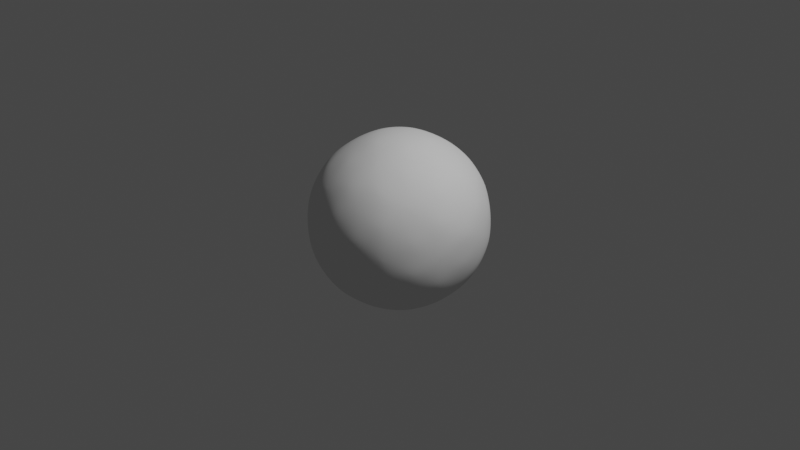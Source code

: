 # Source: icsphere2.blend  (saved by Blender 3.4.6; exported with 4.5.12 LTS)
import bpy
from mathutils import Matrix  # noqa: F401  (used for matrix-valued properties, if any)

bpy.ops.wm.read_factory_settings(use_empty=True)
scene = bpy.context.scene
scene.name = 'Scene'

# ---- collections
col_collection = bpy.data.collections.new('Collection'); scene.collection.children.link(col_collection)

# ---- world
world_world = bpy.data.worlds.new('World'); scene.world = world_world
world_world.use_nodes = True; world_world.node_tree.nodes.clear()
_N = world_world.node_tree.nodes; _L = world_world.node_tree.links
n0 = _N.new('ShaderNodeOutputWorld'); n0.name = 'World Output'; n0.location = (300, 300)
n1 = _N.new('ShaderNodeBackground'); n1.name = 'Background'; n1.location = (10, 300)
n1.inputs[0].default_value = (0.05088, 0.05088, 0.05088, 1.0)
_L.new(n1.outputs[0], n0.inputs[0])
n0.is_active_output = True
world_world.color = (0.05088, 0.05088, 0.05088)
world_world.use_sun_shadow = False
world_world.sun_shadow_jitter_overblur = 0.0

# ---- cameras
cam_camera = bpy.data.cameras.new('Camera')
cam_camera.clip_end = 100.0
cam_camera.ortho_scale = 7.314

# ---- lights
light_light = bpy.data.lights.new('Light', 'POINT')
light_light.transmission_factor = 0.0
light_light.energy = 1000.0
light_light.shadow_soft_size = 0.1
light_light.shadow_maximum_resolution = 0.006
light_light.use_absolute_resolution = True

# ---- meshes
me_icosphere = bpy.data.meshes.new('Icosphere')
me_icosphere.from_pydata([(0.0, 0.0, -1.0), (0.7236, -0.5257, -0.4472), (-0.2764, -0.8506, -0.4472), (-0.8944, 0.0, -0.4472), (-0.2764, 0.8506, -0.4472), (0.7236, 0.5257, -0.4472), (0.2764, -0.8506, 0.4472), (-0.7236, -0.5257, 0.4472), (-0.7236, 0.5257, 0.4472), (0.2764, 0.8506, 0.4472), (0.8944, 0.0, 0.4472), (0.0, 0.0, 1.0), (-0.1625, -0.5, -0.8507), (0.4253, -0.309, -0.8507), (0.2629, -0.809, -0.5257), (0.8506, 0.0, -0.5257), (0.4253, 0.309, -0.8507), (-0.5257, 0.0, -0.8507), (-0.6882, -0.5, -0.5257), (-0.1625, 0.5, -0.8507), (-0.6882, 0.5, -0.5257), (0.2629, 0.809, -0.5257), (0.9511, -0.309, 0.0), (0.9511, 0.309, 0.0), (0.0, -1.0, 0.0), (0.5878, -0.809, 0.0), (-0.9511, -0.309, 0.0), (-0.5878, -0.809, 0.0), (-0.5878, 0.809, 0.0), (-0.9511, 0.309, 0.0), (0.5878, 0.809, 0.0), (0.0, 1.0, 0.0), (0.6882, -0.5, 0.5257), (-0.2629, -0.809, 0.5257), (-0.8506, 0.0, 0.5257), (-0.2629, 0.809, 0.5257), (0.6882, 0.5, 0.5257), (0.1625, -0.5, 0.8507), (0.5257, 0.0, 0.8507), (-0.4253, -0.309, 0.8507), (-0.4253, 0.309, 0.8507), (0.1625, 0.5, 0.8507)], [], [(0, 13, 12), (1, 13, 15), (0, 12, 17), (0, 17, 19), (0, 19, 16), (1, 15, 22), (2, 14, 24), (3, 18, 26), (4, 20, 28), (5, 21, 30), (1, 22, 25), (2, 24, 27), (3, 26, 29), (4, 28, 31), (5, 30, 23), (6, 32, 37), (7, 33, 39), (8, 34, 40), (9, 35, 41), (10, 36, 38), (38, 41, 11), (38, 36, 41), (36, 9, 41), (41, 40, 11), (41, 35, 40), (35, 8, 40), (40, 39, 11), (40, 34, 39), (34, 7, 39), (39, 37, 11), (39, 33, 37), (33, 6, 37), (37, 38, 11), (37, 32, 38), (32, 10, 38), (23, 36, 10), (23, 30, 36), (30, 9, 36), (31, 35, 9), (31, 28, 35), (28, 8, 35), (29, 34, 8), (29, 26, 34), (26, 7, 34), (27, 33, 7), (27, 24, 33), (24, 6, 33), (25, 32, 6), (25, 22, 32), (22, 10, 32), (30, 31, 9), (30, 21, 31), (21, 4, 31), (28, 29, 8), (28, 20, 29), (20, 3, 29), (26, 27, 7), (26, 18, 27), (18, 2, 27), (24, 25, 6), (24, 14, 25), (14, 1, 25), (22, 23, 10), (22, 15, 23), (15, 5, 23), (16, 21, 5), (16, 19, 21), (19, 4, 21), (19, 20, 4), (19, 17, 20), (17, 3, 20), (17, 18, 3), (17, 12, 18), (12, 2, 18), (15, 16, 5), (15, 13, 16), (13, 0, 16), (12, 14, 2), (12, 13, 14), (13, 1, 14)])
_uv = me_icosphere.uv_layers.new(name='UVMap')
_uv.uv.foreach_set('vector', [0.1818, 0.0, 0.2273, 0.07873, 0.1364, 0.07873, 0.2727, 0.1575, 0.3182, 0.07873, 0.3636, 0.1575, 0.9091, 0.0, 0.9545, 0.07873, 0.8636, 0.07873, 0.7273, 0.0, 0.7727, 0.07873, 0.6818, 0.07873, 0.5455, 0.0, 0.5909, 0.07873, 0.5, 0.07873, 0.2727, 0.1575, 0.3636, 0.1575, 0.3182, 0.2362, 0.09091, 0.1575, 0.1818, 0.1575, 0.1364, 0.2362, 0.8182, 0.1575, 0.9091, 0.1575, 0.8636, 0.2362, 0.6364, 0.1575, 0.7273, 0.1575, 0.6818, 0.2362, 0.4545, 0.1575, 0.5455, 0.1575, 0.5, 0.2362, 0.2727, 0.1575, 0.3182, 0.2362, 0.2273, 0.2362, 0.09091, 0.1575, 0.1364, 0.2362, 0.04546, 0.2362, 0.8182, 0.1575, 0.8636, 0.2362, 0.7727, 0.2362, 0.6364, 0.1575, 0.6818, 0.2362, 0.5909, 0.2362, 0.4545, 0.1575, 0.5, 0.2362, 0.4091, 0.2362, 0.1818, 0.3149, 0.2727, 0.3149, 0.2273, 0.3937, 0.0, 0.3149, 0.09091, 0.3149, 0.04546, 0.3937, 0.7273, 0.3149, 0.8182, 0.3149, 0.7727, 0.3937, 0.5455, 0.3149, 0.6364, 0.3149, 0.5909, 0.3937, 0.3636, 0.3149, 0.4545, 0.3149, 0.4091, 0.3937, 0.4091, 0.3937, 0.5, 0.3937, 0.4545, 0.4724, 0.4091, 0.3937, 0.4545, 0.3149, 0.5, 0.3937, 0.4545, 0.3149, 0.5455, 0.3149, 0.5, 0.3937, 0.5909, 0.3937, 0.6818, 0.3937, 0.6364, 0.4724, 0.5909, 0.3937, 0.6364, 0.3149, 0.6818, 0.3937, 0.6364, 0.3149, 0.7273, 0.3149, 0.6818, 0.3937, 0.7727, 0.3937, 0.8636, 0.3937, 0.8182, 0.4724, 0.7727, 0.3937, 0.8182, 0.3149, 0.8636, 0.3937, 0.8182, 0.3149, 0.9091, 0.3149, 0.8636, 0.3937, 0.04546, 0.3937, 0.1364, 0.3937, 0.09091, 0.4724, 0.04546, 0.3937, 0.09091, 0.3149, 0.1364, 0.3937, 0.09091, 0.3149, 0.1818, 0.3149, 0.1364, 0.3937, 0.2273, 0.3937, 0.3182, 0.3937, 0.2727, 0.4724, 0.2273, 0.3937, 0.2727, 0.3149, 0.3182, 0.3937, 0.2727, 0.3149, 0.3636, 0.3149, 0.3182, 0.3937, 0.4091, 0.2362, 0.4545, 0.3149, 0.3636, 0.3149, 0.4091, 0.2362, 0.5, 0.2362, 0.4545, 0.3149, 0.5, 0.2362, 0.5455, 0.3149, 0.4545, 0.3149, 0.5909, 0.2362, 0.6364, 0.3149, 0.5455, 0.3149, 0.5909, 0.2362, 0.6818, 0.2362, 0.6364, 0.3149, 0.6818, 0.2362, 0.7273, 0.3149, 0.6364, 0.3149, 0.7727, 0.2362, 0.8182, 0.3149, 0.7273, 0.3149, 0.7727, 0.2362, 0.8636, 0.2362, 0.8182, 0.3149, 0.8636, 0.2362, 0.9091, 0.3149, 0.8182, 0.3149, 0.04546, 0.2362, 0.09091, 0.3149, 0.0, 0.3149, 0.04546, 0.2362, 0.1364, 0.2362, 0.09091, 0.3149, 0.1364, 0.2362, 0.1818, 0.3149, 0.09091, 0.3149, 0.2273, 0.2362, 0.2727, 0.3149, 0.1818, 0.3149, 0.2273, 0.2362, 0.3182, 0.2362, 0.2727, 0.3149, 0.3182, 0.2362, 0.3636, 0.3149, 0.2727, 0.3149, 0.5, 0.2362, 0.5909, 0.2362, 0.5455, 0.3149, 0.5, 0.2362, 0.5455, 0.1575, 0.5909, 0.2362, 0.5455, 0.1575, 0.6364, 0.1575, 0.5909, 0.2362, 0.6818, 0.2362, 0.7727, 0.2362, 0.7273, 0.3149, 0.6818, 0.2362, 0.7273, 0.1575, 0.7727, 0.2362, 0.7273, 0.1575, 0.8182, 0.1575, 0.7727, 0.2362, 0.8636, 0.2362, 0.9545, 0.2362, 0.9091, 0.3149, 0.8636, 0.2362, 0.9091, 0.1575, 0.9545, 0.2362, 0.9091, 0.1575, 1.0, 0.1575, 0.9545, 0.2362, 0.1364, 0.2362, 0.2273, 0.2362, 0.1818, 0.3149, 0.1364, 0.2362, 0.1818, 0.1575, 0.2273, 0.2362, 0.1818, 0.1575, 0.2727, 0.1575, 0.2273, 0.2362, 0.3182, 0.2362, 0.4091, 0.2362, 0.3636, 0.3149, 0.3182, 0.2362, 0.3636, 0.1575, 0.4091, 0.2362, 0.3636, 0.1575, 0.4545, 0.1575, 0.4091, 0.2362, 0.5, 0.07873, 0.5455, 0.1575, 0.4545, 0.1575, 0.5, 0.07873, 0.5909, 0.07873, 0.5455, 0.1575, 0.5909, 0.07873, 0.6364, 0.1575, 0.5455, 0.1575, 0.6818, 0.07873, 0.7273, 0.1575, 0.6364, 0.1575, 0.6818, 0.07873, 0.7727, 0.07873, 0.7273, 0.1575, 0.7727, 0.07873, 0.8182, 0.1575, 0.7273, 0.1575, 0.8636, 0.07873, 0.9091, 0.1575, 0.8182, 0.1575, 0.8636, 0.07873, 0.9545, 0.07873, 0.9091, 0.1575, 0.9545, 0.07873, 1.0, 0.1575, 0.9091, 0.1575, 0.3636, 0.1575, 0.4091, 0.07873, 0.4545, 0.1575, 0.3636, 0.1575, 0.3182, 0.07873, 0.4091, 0.07873, 0.3182, 0.07873, 0.3636, 0.0, 0.4091, 0.07873, 0.1364, 0.07873, 0.1818, 0.1575, 0.09091, 0.1575, 0.1364, 0.07873, 0.2273, 0.07873, 0.1818, 0.1575, 0.2273, 0.07873, 0.2727, 0.1575, 0.1818, 0.1575])
me_icosphere.update()

# ---- objects
ob_light = bpy.data.objects.new('Light', light_light)
ob_camera = bpy.data.objects.new('Camera', cam_camera)
ob_icosphere = bpy.data.objects.new('Icosphere', me_icosphere)

# ---- transforms, parenting, visibility, modifiers, constraints
ob_light.location = (4.076, 1.005, 5.904)
ob_light.rotation_euler = (0.6503, 0.05522, 1.866)
ob_light.lock_rotations_4d = False
ob_light.empty_display_type = 'ARROWS'
ob_light.color = (0.0, 0.0, 0.0, 0.0)
ob_light.lineart.crease_threshold = 0.0
ob_camera.location = (7.359, -6.926, 4.958)
ob_camera.rotation_euler = (1.109, 0.0, 0.8149)
ob_camera.lock_rotations_4d = False
ob_camera.empty_display_type = 'ARROWS'
ob_camera.color = (0.0, 0.0, 0.0, 0.0)
ob_camera.display_type = 'WIRE'
ob_camera.lineart.crease_threshold = 0.0
ob_icosphere.location = (0.0, 0.0, 0.0)
_m = ob_icosphere.modifiers.new('Subdivision', 'SUBSURF')
_m.levels = 6
_m.render_levels = 6

# ---- collection membership
col_collection.objects.link(ob_light)
col_collection.objects.link(ob_camera)
col_collection.objects.link(ob_icosphere)

# ---- scene / render settings (as saved in the file)
scene.camera = ob_camera
scene.frame_start = 1; scene.frame_end = 250; scene.frame_set(1)
scene.render.engine = 'BLENDER_EEVEE_NEXT'
scene.cycles.sampling_pattern = 'TABULATED_SOBOL'
scene.cycles.use_light_tree = False
scene.view_settings.view_transform = 'Filmic'
bpy.context.view_layer.update()
